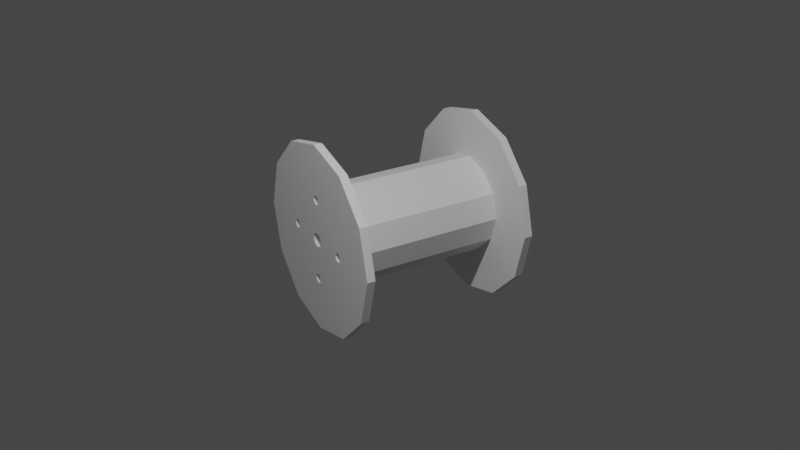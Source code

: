 # Source: wooden-cable-reel.blend  (saved by Blender 2.83.20; exported with 4.5.12 LTS)
import bpy
from mathutils import Matrix  # noqa: F401  (used for matrix-valued properties, if any)

bpy.ops.wm.read_factory_settings(use_empty=True)
scene = bpy.context.scene
scene.name = 'Scene'

# ---- collections
col_collection = bpy.data.collections.new('Collection'); scene.collection.children.link(col_collection)

# ---- world
world_world = bpy.data.worlds.new('World'); scene.world = world_world
world_world.use_nodes = True; world_world.node_tree.nodes.clear()
_N = world_world.node_tree.nodes; _L = world_world.node_tree.links
n0 = _N.new('ShaderNodeOutputWorld'); n0.name = 'World Output'; n0.location = (300, 300)
n1 = _N.new('ShaderNodeBackground'); n1.name = 'Background'; n1.location = (10, 300)
n1.inputs[0].default_value = (0.05088, 0.05088, 0.05088, 1.0)
_L.new(n1.outputs[0], n0.inputs[0])
n0.is_active_output = True
world_world.color = (0.05088, 0.05088, 0.05088)
world_world.use_sun_shadow = False
world_world.sun_shadow_jitter_overblur = 0.0

# ---- cameras
cam_camera = bpy.data.cameras.new('Camera')
cam_camera.clip_end = 100.0
cam_camera.ortho_scale = 7.314

# ---- lights
light_light = bpy.data.lights.new('Light', 'POINT')
light_light.transmission_factor = 0.0
light_light.energy = 1000.0
light_light.shadow_soft_size = 0.1
light_light.shadow_maximum_resolution = 0.006
light_light.use_absolute_resolution = True

# ---- meshes
me_cylinder_003 = bpy.data.meshes.new('Cylinder.003')
me_cylinder_003.from_pydata([(1.286e-07, -0.9262, 0.07366), (0.03683, -0.9262, 0.06379), (0.06379, -0.9262, 0.03683), (0.07366, -0.9262, -4.455e-08), (0.06379, -0.9262, -0.03683), (0.03683, -0.9262, -0.06379), (3.667e-08, -0.9262, -0.07366), (-0.03683, -0.9262, -0.06379), (-0.06379, -0.9262, -0.03683), (-0.07366, -0.9262, -7.991e-08), (-0.06379, -0.9262, 0.03683), (-0.03683, -0.9262, 0.06379), (-0.254, -0.8398, -0.44), (-0.44, -0.8398, -0.254), (-0.5081, -0.8398, -2.745e-07), (-0.44, -0.8398, 0.254), (6.28e-08, -0.8398, 0.5081), (-0.254, -0.8398, 0.44), (0.0, -0.8398, 1.0), (0.5, -0.8398, 0.866), (0.866, -0.8398, 0.5), (1.0, -0.8398, -8.039e-08), (0.866, -0.8398, -0.5), (0.5, -0.8398, -0.866), (1.51e-07, -0.8398, -1.0), (-0.5, -0.8398, -0.866), (-0.866, -0.8398, -0.5), (-1.0, -0.8398, -5.016e-07), (-0.866, -0.8398, 0.5), (-0.5, -0.8398, 0.866), (8.819e-08, -0.8398, -0.5081), (0.254, -0.8398, -0.44), (0.44, -0.8398, -0.254), (0.5081, -0.8398, -6.107e-08), (0.44, -0.8398, 0.254), (0.254, -0.8398, 0.44), (0.5, -0.9262, 0.866), (0.0, -0.9262, 1.0), (0.866, -0.9262, 0.5), (1.0, -0.9262, -8.742e-08), (0.866, -0.9262, -0.5), (0.5, -0.9262, -0.866), (1.51e-07, -0.9262, -1.0), (-0.5, -0.9262, -0.866), (-0.866, -0.9262, -0.5), (-1.0, -0.9262, -5.086e-07), (-0.866, -0.9262, 0.5), (-0.5, -0.9262, 0.866), (0.02215, -0.8891, 0.03836), (1.766e-07, -0.8891, 0.0443), (0.03836, -0.8891, 0.02215), (0.0443, -0.8891, -8.894e-08), (0.03836, -0.8891, -0.02215), (0.02215, -0.8891, -0.03836), (1.073e-07, -0.8891, -0.0443), (-0.02215, -0.8891, -0.03836), (-0.03836, -0.8891, -0.02215), (-0.0443, -0.8891, -1.423e-08), (-0.03836, -0.8891, 0.02215), (-0.02215, -0.8891, 0.03836), (0.03683, -0.8891, 0.06379), (1.286e-07, -0.8891, 0.07366), (0.06379, -0.8891, 0.03683), (0.07366, -0.8891, -2.96e-08), (0.06379, -0.8891, -0.03683), (0.03683, -0.8891, -0.06379), (3.667e-08, -0.8891, -0.07366), (-0.03683, -0.8891, -0.06379), (-0.06379, -0.8891, -0.03683), (-0.07366, -0.8891, -6.496e-08), (-0.06379, -0.8891, 0.03683), (-0.03683, -0.8891, 0.06379), (0.217, -0.9262, 0.3758), (0.3758, -0.9262, 0.217), (0.3758, -0.9262, -0.217), (0.217, -0.9262, -0.3758), (-0.217, -0.9262, -0.3758), (-0.3758, -0.9262, -0.217), (-0.3758, -0.9262, 0.217), (-0.217, -0.9262, 0.3758), (0.0492, -0.9262, 0.4301), (-0.001998, -0.9262, 0.4773), (-0.0492, -0.9262, 0.4261), (0.001999, -0.9262, 0.3789), (0.03338, -0.9262, 0.4643), (-0.0362, -0.9262, 0.4615), (-0.03337, -0.9262, 0.3919), (0.0362, -0.9262, 0.3948), (0.4301, -0.9262, 0.0492), (0.3789, -0.9262, 0.001998), (0.4261, -0.9262, -0.0492), (0.4773, -0.9262, -0.001999), (0.3948, -0.9262, 0.0362), (0.3919, -0.9262, -0.03338), (0.4615, -0.9262, -0.0362), (0.4643, -0.9262, 0.03337), (0.0492, -0.9262, -0.4261), (-0.001998, -0.9262, -0.3789), (-0.0492, -0.9262, -0.4301), (0.001999, -0.9262, -0.4773), (0.03338, -0.9262, -0.3919), (-0.0362, -0.9262, -0.3948), (-0.03337, -0.9262, -0.4643), (0.0362, -0.9262, -0.4615), (-0.4301, -0.9262, -0.0492), (-0.3789, -0.9262, -0.001999), (-0.4261, -0.9262, 0.0492), (-0.4773, -0.9262, 0.001998), (-0.3948, -0.9262, -0.0362), (-0.3919, -0.9262, 0.03337), (-0.4615, -0.9262, 0.0362), (-0.4643, -0.9262, -0.03338), (0.0492, -0.8992, 0.4301), (-0.001998, -0.8992, 0.4773), (-0.0492, -0.8992, 0.4261), (0.001999, -0.8992, 0.3789), (0.03338, -0.8992, 0.4643), (5.122e-08, -0.8992, 0.431), (-0.0362, -0.8992, 0.4615), (-0.03337, -0.8992, 0.3919), (0.0362, -0.8992, 0.3948), (0.4301, -0.8992, 0.0492), (0.3789, -0.8992, 0.001998), (0.4261, -0.8992, -0.0492), (0.4773, -0.8992, -0.001999), (0.3948, -0.8992, 0.0362), (0.431, -0.8992, -8.134e-08), (0.3919, -0.8992, -0.03338), (0.4615, -0.8992, -0.0362), (0.4643, -0.8992, 0.03337), (0.0492, -0.8992, -0.4261), (-0.001998, -0.8992, -0.3789), (-0.0492, -0.8992, -0.4301), (0.001999, -0.8992, -0.4773), (0.03338, -0.8992, -0.3919), (7.311e-08, -0.8992, -0.431), (-0.0362, -0.8992, -0.3948), (-0.03337, -0.8992, -0.4643), (0.0362, -0.8992, -0.4615), (-0.4301, -0.8992, -0.0492), (-0.3789, -0.8992, -0.001999), (-0.4261, -0.8992, 0.0492), (-0.4773, -0.8992, 0.001998), (-0.3948, -0.8992, -0.0362), (-0.431, -0.8992, -2.639e-07), (-0.3919, -0.8992, 0.03337), (-0.4615, -0.8992, 0.0362), (-0.4643, -0.8992, -0.03338), (1.286e-07, 0.9262, 0.07366), (0.03683, 0.9262, 0.06379), (0.06379, 0.9262, 0.03683), (0.07366, 0.9262, -4.455e-08), (0.06379, 0.9262, -0.03683), (0.03683, 0.9262, -0.06379), (3.667e-08, 0.9262, -0.07366), (-0.03683, 0.9262, -0.06379), (-0.06379, 0.9262, -0.03683), (-0.07366, 0.9262, -7.991e-08), (-0.06379, 0.9262, 0.03683), (-0.03683, 0.9262, 0.06379), (-0.254, 0.8398, -0.44), (-0.44, 0.8398, -0.254), (-0.5081, 0.8398, -2.745e-07), (-0.44, 0.8398, 0.254), (6.28e-08, 0.8398, 0.5081), (-0.254, 0.8398, 0.44), (0.0, 0.8398, 1.0), (0.5, 0.8398, 0.866), (0.866, 0.8398, 0.5), (1.0, 0.8398, -8.039e-08), (0.866, 0.8398, -0.5), (0.5, 0.8398, -0.866), (1.51e-07, 0.8398, -1.0), (-0.5, 0.8398, -0.866), (-0.866, 0.8398, -0.5), (-1.0, 0.8398, -5.016e-07), (-0.866, 0.8398, 0.5), (-0.5, 0.8398, 0.866), (8.819e-08, 0.8398, -0.5081), (0.254, 0.8398, -0.44), (0.44, 0.8398, -0.254), (0.5081, 0.8398, -6.107e-08), (0.44, 0.8398, 0.254), (0.254, 0.8398, 0.44), (0.5, 0.9262, 0.866), (0.0, 0.9262, 1.0), (0.866, 0.9262, 0.5), (1.0, 0.9262, -8.742e-08), (0.866, 0.9262, -0.5), (0.5, 0.9262, -0.866), (1.51e-07, 0.9262, -1.0), (-0.5, 0.9262, -0.866), (-0.866, 0.9262, -0.5), (-1.0, 0.9262, -5.086e-07), (-0.866, 0.9262, 0.5), (-0.5, 0.9262, 0.866), (0.02215, 0.8891, 0.03836), (1.766e-07, 0.8891, 0.0443), (0.03836, 0.8891, 0.02215), (0.0443, 0.8891, -8.894e-08), (0.03836, 0.8891, -0.02215), (0.02215, 0.8891, -0.03836), (1.073e-07, 0.8891, -0.0443), (-0.02215, 0.8891, -0.03836), (-0.03836, 0.8891, -0.02215), (-0.0443, 0.8891, -1.423e-08), (-0.03836, 0.8891, 0.02215), (-0.02215, 0.8891, 0.03836), (0.03683, 0.8891, 0.06379), (1.286e-07, 0.8891, 0.07366), (0.06379, 0.8891, 0.03683), (0.07366, 0.8891, -2.96e-08), (0.06379, 0.8891, -0.03683), (0.03683, 0.8891, -0.06379), (3.667e-08, 0.8891, -0.07366), (-0.03683, 0.8891, -0.06379), (-0.06379, 0.8891, -0.03683), (-0.07366, 0.8891, -6.496e-08), (-0.06379, 0.8891, 0.03683), (-0.03683, 0.8891, 0.06379), (0.217, 0.9262, 0.3758), (0.3758, 0.9262, 0.217), (0.3758, 0.9262, -0.217), (0.217, 0.9262, -0.3758), (-0.217, 0.9262, -0.3758), (-0.3758, 0.9262, -0.217), (-0.3758, 0.9262, 0.217), (-0.217, 0.9262, 0.3758), (0.0492, 0.9262, 0.4301), (-0.001998, 0.9262, 0.4773), (-0.0492, 0.9262, 0.4261), (0.001999, 0.9262, 0.3789), (0.03338, 0.9262, 0.4643), (-0.0362, 0.9262, 0.4615), (-0.03337, 0.9262, 0.3919), (0.0362, 0.9262, 0.3948), (0.4301, 0.9262, 0.0492), (0.3789, 0.9262, 0.001998), (0.4261, 0.9262, -0.0492), (0.4773, 0.9262, -0.001999), (0.3948, 0.9262, 0.0362), (0.3919, 0.9262, -0.03338), (0.4615, 0.9262, -0.0362), (0.4643, 0.9262, 0.03337), (0.0492, 0.9262, -0.4261), (-0.001998, 0.9262, -0.3789), (-0.0492, 0.9262, -0.4301), (0.001999, 0.9262, -0.4773), (0.03338, 0.9262, -0.3919), (-0.0362, 0.9262, -0.3948), (-0.03337, 0.9262, -0.4643), (0.0362, 0.9262, -0.4615), (-0.4301, 0.9262, -0.0492), (-0.3789, 0.9262, -0.001999), (-0.4261, 0.9262, 0.0492), (-0.4773, 0.9262, 0.001998), (-0.3948, 0.9262, -0.0362), (-0.3919, 0.9262, 0.03337), (-0.4615, 0.9262, 0.0362), (-0.4643, 0.9262, -0.03338), (0.0492, 0.8992, 0.4301), (-0.001998, 0.8992, 0.4773), (-0.0492, 0.8992, 0.4261), (0.001999, 0.8992, 0.3789), (0.03338, 0.8992, 0.4643), (5.122e-08, 0.8992, 0.431), (-0.0362, 0.8992, 0.4615), (-0.03337, 0.8992, 0.3919), (0.0362, 0.8992, 0.3948), (0.4301, 0.8992, 0.0492), (0.3789, 0.8992, 0.001998), (0.4261, 0.8992, -0.0492), (0.4773, 0.8992, -0.001999), (0.3948, 0.8992, 0.0362), (0.431, 0.8992, -8.134e-08), (0.3919, 0.8992, -0.03338), (0.4615, 0.8992, -0.0362), (0.4643, 0.8992, 0.03337), (0.0492, 0.8992, -0.4261), (-0.001998, 0.8992, -0.3789), (-0.0492, 0.8992, -0.4301), (0.001999, 0.8992, -0.4773), (0.03338, 0.8992, -0.3919), (7.311e-08, 0.8992, -0.431), (-0.0362, 0.8992, -0.3948), (-0.03337, 0.8992, -0.4643), (0.0362, 0.8992, -0.4615), (-0.4301, 0.8992, -0.0492), (-0.3789, 0.8992, -0.001999), (-0.4261, 0.8992, 0.0492), (-0.4773, 0.8992, 0.001998), (-0.3948, 0.8992, -0.0362), (-0.431, 0.8992, -2.639e-07), (-0.3919, 0.8992, 0.03337), (-0.4615, 0.8992, 0.0362), (-0.4643, 0.8992, -0.03338)], [], [(3, 2, 62, 63), (28, 46, 47, 29), (27, 45, 46, 28), (26, 44, 45, 27), (25, 43, 44, 26), (24, 42, 43, 25), (23, 41, 42, 24), (22, 40, 41, 23), (21, 39, 40, 22), (20, 38, 39, 21), (19, 36, 38, 20), (18, 37, 36, 19), (24, 25, 12, 30), (29, 18, 16, 17), (22, 23, 31, 32), (27, 28, 15, 14), (20, 21, 33, 34), (25, 26, 13, 12), (29, 47, 37, 18), (19, 20, 34, 35), (26, 27, 14, 13), (21, 22, 32, 33), (18, 19, 35, 16), (28, 29, 17, 15), (23, 24, 30, 31), (183, 35, 34, 182), (182, 34, 33, 181), (181, 33, 32, 180), (180, 32, 31, 179), (179, 31, 30, 178), (178, 30, 12, 160), (160, 12, 13, 161), (161, 13, 14, 162), (162, 14, 15, 163), (163, 15, 17, 165), (165, 17, 16, 164), (196, 48, 49, 197), (99, 102, 42, 103), (107, 110, 45, 111), (85, 81, 84, 37), (203, 55, 54, 202), (10, 9, 69, 70), (7, 6, 66, 67), (4, 3, 63, 64), (11, 10, 70, 71), (1, 0, 61, 60), (8, 7, 67, 68), (5, 4, 64, 65), (0, 11, 71, 61), (2, 1, 60, 62), (9, 8, 68, 69), (6, 5, 65, 66), (49, 48, 60, 61), (48, 50, 62, 60), (50, 51, 63, 62), (51, 52, 64, 63), (52, 53, 65, 64), (53, 54, 66, 65), (54, 55, 67, 66), (55, 56, 68, 67), (56, 57, 69, 68), (57, 58, 70, 69), (58, 59, 71, 70), (59, 49, 61, 71), (200, 52, 51, 199), (207, 59, 58, 206), (204, 56, 55, 203), (201, 53, 52, 200), (197, 49, 59, 207), (198, 50, 48, 196), (205, 57, 56, 204), (202, 54, 53, 201), (199, 51, 50, 198), (206, 58, 57, 205), (102, 99, 133, 137), (85, 82, 114, 118), (107, 111, 147, 142), (90, 94, 128, 123), (110, 107, 142, 146), (93, 90, 123, 127), (98, 102, 137, 132), (81, 85, 118, 113), (101, 98, 132, 136), (84, 81, 113, 116), (106, 110, 146, 141), (89, 93, 127, 122), (109, 106, 141, 145), (92, 89, 122, 125), (97, 101, 136, 131), (100, 97, 131, 134), (112, 116, 117, 120), (113, 118, 117, 116), (114, 119, 117, 118), (115, 120, 117, 119), (121, 125, 126, 129), (122, 127, 126, 125), (123, 128, 126, 127), (124, 129, 126, 128), (130, 134, 135, 138), (131, 136, 135, 134), (132, 137, 135, 136), (133, 138, 135, 137), (139, 143, 144, 147), (140, 145, 144, 143), (141, 146, 144, 145), (142, 147, 144, 146), (82, 86, 119, 114), (99, 103, 138, 133), (94, 91, 124, 128), (111, 104, 139, 147), (91, 95, 129, 124), (86, 83, 115, 119), (104, 108, 143, 139), (103, 96, 130, 138), (83, 87, 120, 115), (96, 100, 134, 130), (95, 88, 121, 129), (88, 92, 125, 121), (108, 105, 140, 143), (87, 80, 112, 120), (105, 109, 145, 140), (80, 84, 116, 112), (90, 93, 74, 94), (88, 95, 73, 92), (85, 37, 47, 79), (40, 74, 75, 41), (86, 11, 0, 83), (4, 74, 93), (73, 2, 92), (46, 78, 79, 47), (92, 2, 3, 89), (7, 76, 101), (96, 103, 75, 100), (75, 5, 100), (93, 89, 3, 4), (36, 72, 73, 38), (100, 5, 6, 97), (10, 78, 109), (104, 111, 77, 108), (77, 8, 108), (87, 83, 0, 1), (79, 78, 10, 11), (79, 11, 86), (108, 8, 9, 105), (95, 91, 94, 39), (82, 85, 79, 86), (43, 42, 102, 76), (74, 4, 5, 75), (46, 45, 110, 78), (110, 106, 109, 78), (95, 39, 38, 73), (103, 42, 41, 75), (40, 39, 94, 74), (102, 98, 101, 76), (76, 7, 8, 77), (111, 45, 44, 77), (36, 37, 84, 72), (43, 76, 77, 44), (109, 105, 9, 10), (101, 97, 6, 7), (1, 72, 87), (73, 72, 1, 2), (80, 87, 72, 84), (151, 211, 210, 150), (176, 177, 195, 194), (175, 176, 194, 193), (174, 175, 193, 192), (173, 174, 192, 191), (172, 173, 191, 190), (171, 172, 190, 189), (170, 171, 189, 188), (169, 170, 188, 187), (168, 169, 187, 186), (167, 168, 186, 184), (166, 167, 184, 185), (172, 178, 160, 173), (177, 165, 164, 166), (170, 180, 179, 171), (175, 162, 163, 176), (168, 182, 181, 169), (173, 160, 161, 174), (177, 166, 185, 195), (167, 183, 182, 168), (174, 161, 162, 175), (169, 181, 180, 170), (166, 164, 183, 167), (176, 163, 165, 177), (171, 179, 178, 172), (247, 251, 190, 250), (255, 259, 193, 258), (233, 185, 232, 229), (158, 218, 217, 157), (155, 215, 214, 154), (152, 212, 211, 151), (159, 219, 218, 158), (149, 208, 209, 148), (156, 216, 215, 155), (153, 213, 212, 152), (148, 209, 219, 159), (150, 210, 208, 149), (157, 217, 216, 156), (154, 214, 213, 153), (197, 209, 208, 196), (196, 208, 210, 198), (198, 210, 211, 199), (199, 211, 212, 200), (200, 212, 213, 201), (201, 213, 214, 202), (202, 214, 215, 203), (203, 215, 216, 204), (204, 216, 217, 205), (205, 217, 218, 206), (206, 218, 219, 207), (207, 219, 209, 197), (250, 285, 281, 247), (233, 266, 262, 230), (255, 290, 295, 259), (238, 271, 276, 242), (258, 294, 290, 255), (241, 275, 271, 238), (246, 280, 285, 250), (229, 261, 266, 233), (249, 284, 280, 246), (232, 264, 261, 229), (254, 289, 294, 258), (237, 270, 275, 241), (257, 293, 289, 254), (240, 273, 270, 237), (245, 279, 284, 249), (248, 282, 279, 245), (260, 268, 265, 264), (261, 264, 265, 266), (262, 266, 265, 267), (263, 267, 265, 268), (269, 277, 274, 273), (270, 273, 274, 275), (271, 275, 274, 276), (272, 276, 274, 277), (278, 286, 283, 282), (279, 282, 283, 284), (280, 284, 283, 285), (281, 285, 283, 286), (287, 295, 292, 291), (288, 291, 292, 293), (289, 293, 292, 294), (290, 294, 292, 295), (230, 262, 267, 234), (247, 281, 286, 251), (242, 276, 272, 239), (259, 295, 287, 252), (239, 272, 277, 243), (234, 267, 263, 231), (252, 287, 291, 256), (251, 286, 278, 244), (231, 263, 268, 235), (244, 278, 282, 248), (243, 277, 269, 236), (236, 269, 273, 240), (256, 291, 288, 253), (235, 268, 260, 228), (253, 288, 293, 257), (228, 260, 264, 232), (238, 242, 222, 241), (236, 240, 221, 243), (233, 227, 195, 185), (188, 189, 223, 222), (234, 231, 148, 159), (152, 241, 222), (221, 240, 150), (194, 195, 227, 226), (240, 237, 151, 150), (155, 249, 224), (244, 248, 223, 251), (223, 248, 153), (241, 152, 151, 237), (184, 186, 221, 220), (248, 245, 154, 153), (158, 257, 226), (252, 256, 225, 259), (225, 256, 156), (235, 149, 148, 231), (227, 159, 158, 226), (227, 234, 159), (256, 253, 157, 156), (243, 187, 242, 239), (230, 234, 227, 233), (191, 224, 250, 190), (222, 223, 153, 152), (194, 226, 258, 193), (258, 226, 257, 254), (243, 221, 186, 187), (251, 223, 189, 190), (188, 222, 242, 187), (250, 224, 249, 246), (224, 225, 156, 155), (259, 225, 192, 193), (184, 220, 232, 185), (191, 192, 225, 224), (257, 158, 157, 253), (249, 155, 154, 245), (149, 235, 220), (221, 150, 149, 220), (228, 232, 220, 235), (164, 16, 35, 183)])
_uv = me_cylinder_003.uv_layers.new(name='UVMap')
_uv.uv.foreach_set('vector', [0.2677, 0.25, 0.2653, 0.2588, 0.2653, 0.2588, 0.2677, 0.25, 0.1667, 0.9598, 0.1667, 1.0, 0.08333, 1.0, 0.08333, 0.9598, 0.25, 0.9598, 0.25, 1.0, 0.1667, 1.0, 0.1667, 0.9598, 0.3333, 0.9598, 0.3333, 1.0, 0.25, 1.0, 0.25, 0.9598, 0.4167, 0.9598, 0.4167, 1.0, 0.3333, 1.0, 0.3333, 0.9598, 0.5, 0.9598, 0.5, 1.0, 0.4167, 1.0, 0.4167, 0.9598, 0.5833, 0.9598, 0.5833, 1.0, 0.5, 1.0, 0.5, 0.9598, 0.6667, 0.9598, 0.6667, 1.0, 0.5833, 1.0, 0.5833, 0.9598, 0.75, 0.9598, 0.75, 1.0, 0.6667, 1.0, 0.6667, 0.9598, 0.8333, 0.9598, 0.8333, 1.0, 0.75, 1.0, 0.75, 0.9598, 0.9167, 0.9598, 0.9167, 1.0, 0.8333, 1.0, 0.8333, 0.9598, 1.0, 0.9598, 1.0, 1.0, 0.9167, 1.0, 0.9167, 0.9598, 0.5, 0.9598, 0.4167, 0.9598, 0.4167, 0.9598, 0.5, 0.9598, 0.08333, 0.9598, 7.451e-08, 0.9598, 7.451e-08, 0.9598, 0.08333, 0.9598, 0.6667, 0.9598, 0.5833, 0.9598, 0.5833, 0.9598, 0.6667, 0.9598, 0.25, 0.9598, 0.1667, 0.9598, 0.1667, 0.9598, 0.25, 0.9598, 0.8333, 0.9598, 0.75, 0.9598, 0.75, 0.9598, 0.8333, 0.9598, 0.4167, 0.9598, 0.3333, 0.9598, 0.3333, 0.9598, 0.4167, 0.9598, 0.08333, 0.9598, 0.08333, 1.0, 7.451e-08, 1.0, 7.451e-08, 0.9598, 0.9167, 0.9598, 0.8333, 0.9598, 0.8333, 0.9598, 0.9167, 0.9598, 0.3333, 0.9598, 0.25, 0.9598, 0.25, 0.9598, 0.3333, 0.9598, 0.75, 0.9598, 0.6667, 0.9598, 0.6667, 0.9598, 0.75, 0.9598, 1.0, 0.9598, 0.9167, 0.9598, 0.9167, 0.9598, 1.0, 0.9598, 0.1667, 0.9598, 0.08333, 0.9598, 0.08333, 0.9598, 0.1667, 0.9598, 0.5833, 0.9598, 0.5, 0.9598, 0.5, 0.9598, 0.5833, 0.9598, 0.9167, 0.9598, 0.9167, 0.9598, 0.8333, 0.9598, 0.8333, 0.9598, 0.8333, 0.9598, 0.8333, 0.9598, 0.75, 0.9598, 0.75, 0.9598, 0.75, 0.9598, 0.75, 0.9598, 0.6667, 0.9598, 0.6667, 0.9598, 0.6667, 0.9598, 0.6667, 0.9598, 0.5833, 0.9598, 0.5833, 0.9598, 0.5833, 0.9598, 0.5833, 0.9598, 0.5, 0.9598, 0.5, 0.9598, 0.5, 0.9598, 0.5, 0.9598, 0.4167, 0.9598, 0.4167, 0.9598, 0.4167, 0.9598, 0.4167, 0.9598, 0.3333, 0.9598, 0.3333, 0.9598, 0.3333, 0.9598, 0.3333, 0.9598, 0.25, 0.9598, 0.25, 0.9598, 0.25, 0.9598, 0.25, 0.9598, 0.1667, 0.9598, 0.1667, 0.9598, 0.1667, 0.9598, 0.1667, 0.9598, 0.08333, 0.9598, 0.08333, 0.9598, 0.08333, 0.9598, 0.08333, 0.9598, 7.451e-08, 0.9598, 7.451e-08, 0.9598, 0.2553, 0.2592, 0.2553, 0.2592, 0.25, 0.2606, 0.25, 0.2606, 0.25, 0.1102, 0.2455, 0.1191, 0.25, 0.01, 0.2545, 0.1191, 0.1102, 0.25, 0.1191, 0.2545, 0.01, 0.25, 0.1191, 0.2455, 0.2455, 0.3809, 0.25, 0.3898, 0.2545, 0.3809, 0.25, 0.49, 0.2447, 0.2408, 0.2447, 0.2408, 0.25, 0.2394, 0.25, 0.2394, 0.2347, 0.2588, 0.2323, 0.25, 0.2323, 0.25, 0.2347, 0.2588, 0.2412, 0.2347, 0.25, 0.2323, 0.25, 0.2323, 0.2412, 0.2347, 0.2653, 0.2412, 0.2677, 0.25, 0.2677, 0.25, 0.2653, 0.2412, 0.2412, 0.2653, 0.2347, 0.2588, 0.2347, 0.2588, 0.2412, 0.2653, 0.2588, 0.2653, 0.25, 0.2677, 0.25, 0.2677, 0.2588, 0.2653, 0.2347, 0.2412, 0.2412, 0.2347, 0.2412, 0.2347, 0.2347, 0.2412, 0.2588, 0.2347, 0.2653, 0.2412, 0.2653, 0.2412, 0.2588, 0.2347, 0.25, 0.2677, 0.2412, 0.2653, 0.2412, 0.2653, 0.25, 0.2677, 0.2653, 0.2588, 0.2588, 0.2653, 0.2588, 0.2653, 0.2653, 0.2588, 0.2323, 0.25, 0.2347, 0.2412, 0.2347, 0.2412, 0.2323, 0.25, 0.25, 0.2323, 0.2588, 0.2347, 0.2588, 0.2347, 0.25, 0.2323, 0.25, 0.2606, 0.2553, 0.2592, 0.2588, 0.2653, 0.25, 0.2677, 0.2553, 0.2592, 0.2592, 0.2553, 0.2653, 0.2588, 0.2588, 0.2653, 0.2592, 0.2553, 0.2606, 0.25, 0.2677, 0.25, 0.2653, 0.2588, 0.2606, 0.25, 0.2592, 0.2447, 0.2653, 0.2412, 0.2677, 0.25, 0.2592, 0.2447, 0.2553, 0.2408, 0.2588, 0.2347, 0.2653, 0.2412, 0.2553, 0.2408, 0.25, 0.2394, 0.25, 0.2323, 0.2588, 0.2347, 0.25, 0.2394, 0.2447, 0.2408, 0.2412, 0.2347, 0.25, 0.2323, 0.2447, 0.2408, 0.2408, 0.2447, 0.2347, 0.2412, 0.2412, 0.2347, 0.2408, 0.2447, 0.2394, 0.25, 0.2323, 0.25, 0.2347, 0.2412, 0.2394, 0.25, 0.2408, 0.2553, 0.2347, 0.2588, 0.2323, 0.25, 0.2408, 0.2553, 0.2447, 0.2592, 0.2412, 0.2653, 0.2347, 0.2588, 0.2447, 0.2592, 0.25, 0.2606, 0.25, 0.2677, 0.2412, 0.2653, 0.2592, 0.2447, 0.2592, 0.2447, 0.2606, 0.25, 0.2606, 0.25, 0.2447, 0.2592, 0.2447, 0.2592, 0.2408, 0.2553, 0.2408, 0.2553, 0.2408, 0.2447, 0.2408, 0.2447, 0.2447, 0.2408, 0.2447, 0.2408, 0.2553, 0.2408, 0.2553, 0.2408, 0.2592, 0.2447, 0.2592, 0.2447, 0.25, 0.2606, 0.25, 0.2606, 0.2447, 0.2592, 0.2447, 0.2592, 0.2592, 0.2553, 0.2592, 0.2553, 0.2553, 0.2592, 0.2553, 0.2592, 0.2394, 0.25, 0.2394, 0.25, 0.2408, 0.2447, 0.2408, 0.2447, 0.25, 0.2394, 0.25, 0.2394, 0.2553, 0.2408, 0.2553, 0.2408, 0.2606, 0.25, 0.2606, 0.25, 0.2592, 0.2553, 0.2592, 0.2553, 0.2408, 0.2553, 0.2408, 0.2553, 0.2394, 0.25, 0.2394, 0.25, 0.2455, 0.1191, 0.25, 0.1102, 0.25, 0.1102, 0.2455, 0.1191, 0.2455, 0.3809, 0.234, 0.3745, 0.234, 0.3745, 0.2455, 0.3809, 0.1102, 0.25, 0.1191, 0.2455, 0.1191, 0.2455, 0.1102, 0.25, 0.3745, 0.234, 0.3809, 0.2455, 0.3809, 0.2455, 0.3745, 0.234, 0.1191, 0.2545, 0.1102, 0.25, 0.1102, 0.25, 0.1191, 0.2545, 0.3725, 0.2453, 0.3745, 0.234, 0.3745, 0.234, 0.3725, 0.2453, 0.234, 0.1255, 0.2455, 0.1191, 0.2455, 0.1191, 0.234, 0.1255, 0.25, 0.3898, 0.2455, 0.3809, 0.2455, 0.3809, 0.25, 0.3898, 0.2453, 0.1275, 0.234, 0.1255, 0.234, 0.1255, 0.2453, 0.1275, 0.2545, 0.3809, 0.25, 0.3898, 0.25, 0.3898, 0.2545, 0.3809, 0.1255, 0.266, 0.1191, 0.2545, 0.1191, 0.2545, 0.1255, 0.266, 0.3616, 0.25, 0.3725, 0.2453, 0.3725, 0.2453, 0.3616, 0.25, 0.1275, 0.2547, 0.1255, 0.266, 0.1255, 0.266, 0.1275, 0.2547, 0.3725, 0.2547, 0.3616, 0.25, 0.3616, 0.25, 0.3725, 0.2547, 0.25, 0.1384, 0.2453, 0.1275, 0.2453, 0.1275, 0.25, 0.1384, 0.2547, 0.1275, 0.25, 0.1384, 0.25, 0.1384, 0.2547, 0.1275, 0.266, 0.3745, 0.2545, 0.3809, 0.25, 0.3785, 0.2547, 0.3725, 0.25, 0.3898, 0.2455, 0.3809, 0.25, 0.3785, 0.2545, 0.3809, 0.234, 0.3745, 0.2453, 0.3725, 0.25, 0.3785, 0.2455, 0.3809, 0.25, 0.3616, 0.2547, 0.3725, 0.25, 0.3785, 0.2453, 0.3725, 0.3745, 0.266, 0.3725, 0.2547, 0.3785, 0.25, 0.3809, 0.2545, 0.3616, 0.25, 0.3725, 0.2453, 0.3785, 0.25, 0.3725, 0.2547, 0.3745, 0.234, 0.3809, 0.2455, 0.3785, 0.25, 0.3725, 0.2453, 0.3898, 0.25, 0.3809, 0.2545, 0.3785, 0.25, 0.3809, 0.2455, 0.266, 0.1255, 0.2547, 0.1275, 0.25, 0.1215, 0.2545, 0.1191, 0.25, 0.1384, 0.2453, 0.1275, 0.25, 0.1215, 0.2547, 0.1275, 0.234, 0.1255, 0.2455, 0.1191, 0.25, 0.1215, 0.2453, 0.1275, 0.25, 0.1102, 0.2545, 0.1191, 0.25, 0.1215, 0.2455, 0.1191, 0.1255, 0.234, 0.1275, 0.2453, 0.1215, 0.25, 0.1191, 0.2455, 0.1384, 0.25, 0.1275, 0.2547, 0.1215, 0.25, 0.1275, 0.2453, 0.1255, 0.266, 0.1191, 0.2545, 0.1215, 0.25, 0.1275, 0.2547, 0.1102, 0.25, 0.1191, 0.2455, 0.1215, 0.25, 0.1191, 0.2545, 0.234, 0.3745, 0.2453, 0.3725, 0.2453, 0.3725, 0.234, 0.3745, 0.25, 0.1102, 0.2545, 0.1191, 0.2545, 0.1191, 0.25, 0.1102, 0.3809, 0.2455, 0.3898, 0.25, 0.3898, 0.25, 0.3809, 0.2455, 0.1191, 0.2455, 0.1255, 0.234, 0.1255, 0.234, 0.1191, 0.2455, 0.3898, 0.25, 0.3809, 0.2545, 0.3809, 0.2545, 0.3898, 0.25, 0.2453, 0.3725, 0.25, 0.3616, 0.25, 0.3616, 0.2453, 0.3725, 0.1255, 0.234, 0.1275, 0.2453, 0.1275, 0.2453, 0.1255, 0.234, 0.2545, 0.1191, 0.266, 0.1255, 0.266, 0.1255, 0.2545, 0.1191, 0.25, 0.3616, 0.2547, 0.3725, 0.2547, 0.3725, 0.25, 0.3616, 0.266, 0.1255, 0.2547, 0.1275, 0.2547, 0.1275, 0.266, 0.1255, 0.3809, 0.2545, 0.3745, 0.266, 0.3745, 0.266, 0.3809, 0.2545, 0.3745, 0.266, 0.3725, 0.2547, 0.3725, 0.2547, 0.3745, 0.266, 0.1275, 0.2453, 0.1384, 0.25, 0.1384, 0.25, 0.1275, 0.2453, 0.2547, 0.3725, 0.266, 0.3745, 0.266, 0.3745, 0.2547, 0.3725, 0.1384, 0.25, 0.1275, 0.2547, 0.1275, 0.2547, 0.1384, 0.25, 0.266, 0.3745, 0.2545, 0.3809, 0.2545, 0.3809, 0.266, 0.3745, 0.3745, 0.234, 0.3725, 0.2453, 0.3616, 0.1856, 0.3809, 0.2455, 0.3745, 0.266, 0.3809, 0.2545, 0.3616, 0.3144, 0.3725, 0.2547, 0.2455, 0.3809, 0.25, 0.49, 0.13, 0.4578, 0.1856, 0.3616, 0.4578, 0.13, 0.3616, 0.1856, 0.3144, 0.1384, 0.37, 0.04215, 0.2453, 0.3725, 0.2412, 0.2653, 0.25, 0.2677, 0.25, 0.3616, 0.2653, 0.2412, 0.3616, 0.1856, 0.3725, 0.2453, 0.3616, 0.3144, 0.2653, 0.2588, 0.3725, 0.2547, 0.04215, 0.37, 0.1384, 0.3144, 0.1856, 0.3616, 0.13, 0.4578, 0.3725, 0.2547, 0.2653, 0.2588, 0.2677, 0.25, 0.3616, 0.25, 0.2412, 0.2347, 0.1856, 0.1384, 0.2453, 0.1275, 0.266, 0.1255, 0.2545, 0.1191, 0.3144, 0.1384, 0.2547, 0.1275, 0.3144, 0.1384, 0.2588, 0.2347, 0.2547, 0.1275, 0.3725, 0.2453, 0.3616, 0.25, 0.2677, 0.25, 0.2653, 0.2412, 0.37, 0.4578, 0.3144, 0.3616, 0.3616, 0.3144, 0.4578, 0.37, 0.2547, 0.1275, 0.2588, 0.2347, 0.25, 0.2323, 0.25, 0.1384, 0.2347, 0.2588, 0.1384, 0.3144, 0.1275, 0.2547, 0.1255, 0.234, 0.1191, 0.2455, 0.1384, 0.1856, 0.1275, 0.2453, 0.1384, 0.1856, 0.2347, 0.2412, 0.1275, 0.2453, 0.2547, 0.3725, 0.25, 0.3616, 0.25, 0.2677, 0.2588, 0.2653, 0.1856, 0.3616, 0.1384, 0.3144, 0.2347, 0.2588, 0.2412, 0.2653, 0.1856, 0.3616, 0.2412, 0.2653, 0.2453, 0.3725, 0.1275, 0.2453, 0.2347, 0.2412, 0.2323, 0.25, 0.1384, 0.25, 0.3809, 0.2545, 0.3898, 0.25, 0.3809, 0.2455, 0.49, 0.25, 0.234, 0.3745, 0.2455, 0.3809, 0.1856, 0.3616, 0.2453, 0.3725, 0.13, 0.04215, 0.25, 0.01, 0.2455, 0.1191, 0.1856, 0.1384, 0.3616, 0.1856, 0.2653, 0.2412, 0.2588, 0.2347, 0.3144, 0.1384, 0.04215, 0.37, 0.01, 0.25, 0.1191, 0.2545, 0.1384, 0.3144, 0.1191, 0.2545, 0.1255, 0.266, 0.1275, 0.2547, 0.1384, 0.3144, 0.3809, 0.2545, 0.49, 0.25, 0.4578, 0.37, 0.3616, 0.3144, 0.2545, 0.1191, 0.25, 0.01, 0.37, 0.04215, 0.3144, 0.1384, 0.4578, 0.13, 0.49, 0.25, 0.3809, 0.2455, 0.3616, 0.1856, 0.2455, 0.1191, 0.234, 0.1255, 0.2453, 0.1275, 0.1856, 0.1384, 0.1856, 0.1384, 0.2412, 0.2347, 0.2347, 0.2412, 0.1384, 0.1856, 0.1191, 0.2455, 0.01, 0.25, 0.04215, 0.13, 0.1384, 0.1856, 0.37, 0.4578, 0.25, 0.49, 0.2545, 0.3809, 0.3144, 0.3616, 0.13, 0.04215, 0.1856, 0.1384, 0.1384, 0.1856, 0.04215, 0.13, 0.1275, 0.2547, 0.1384, 0.25, 0.2323, 0.25, 0.2347, 0.2588, 0.2453, 0.1275, 0.25, 0.1384, 0.25, 0.2323, 0.2412, 0.2347, 0.2588, 0.2653, 0.3144, 0.3616, 0.2547, 0.3725, 0.3616, 0.3144, 0.3144, 0.3616, 0.2588, 0.2653, 0.2653, 0.2588, 0.266, 0.3745, 0.2547, 0.3725, 0.3144, 0.3616, 0.2545, 0.3809, 0.2677, 0.25, 0.2677, 0.25, 0.2653, 0.2588, 0.2653, 0.2588, 0.1667, 0.9598, 0.08333, 0.9598, 0.08333, 1.0, 0.1667, 1.0, 0.25, 0.9598, 0.1667, 0.9598, 0.1667, 1.0, 0.25, 1.0, 0.3333, 0.9598, 0.25, 0.9598, 0.25, 1.0, 0.3333, 1.0, 0.4167, 0.9598, 0.3333, 0.9598, 0.3333, 1.0, 0.4167, 1.0, 0.5, 0.9598, 0.4167, 0.9598, 0.4167, 1.0, 0.5, 1.0, 0.5833, 0.9598, 0.5, 0.9598, 0.5, 1.0, 0.5833, 1.0, 0.6667, 0.9598, 0.5833, 0.9598, 0.5833, 1.0, 0.6667, 1.0, 0.75, 0.9598, 0.6667, 0.9598, 0.6667, 1.0, 0.75, 1.0, 0.8333, 0.9598, 0.75, 0.9598, 0.75, 1.0, 0.8333, 1.0, 0.9167, 0.9598, 0.8333, 0.9598, 0.8333, 1.0, 0.9167, 1.0, 1.0, 0.9598, 0.9167, 0.9598, 0.9167, 1.0, 1.0, 1.0, 0.5, 0.9598, 0.5, 0.9598, 0.4167, 0.9598, 0.4167, 0.9598, 0.08333, 0.9598, 0.08333, 0.9598, 7.451e-08, 0.9598, 7.451e-08, 0.9598, 0.6667, 0.9598, 0.6667, 0.9598, 0.5833, 0.9598, 0.5833, 0.9598, 0.25, 0.9598, 0.25, 0.9598, 0.1667, 0.9598, 0.1667, 0.9598, 0.8333, 0.9598, 0.8333, 0.9598, 0.75, 0.9598, 0.75, 0.9598, 0.4167, 0.9598, 0.4167, 0.9598, 0.3333, 0.9598, 0.3333, 0.9598, 0.08333, 0.9598, 7.451e-08, 0.9598, 7.451e-08, 1.0, 0.08333, 1.0, 0.9167, 0.9598, 0.9167, 0.9598, 0.8333, 0.9598, 0.8333, 0.9598, 0.3333, 0.9598, 0.3333, 0.9598, 0.25, 0.9598, 0.25, 0.9598, 0.75, 0.9598, 0.75, 0.9598, 0.6667, 0.9598, 0.6667, 0.9598, 1.0, 0.9598, 1.0, 0.9598, 0.9167, 0.9598, 0.9167, 0.9598, 0.1667, 0.9598, 0.1667, 0.9598, 0.08333, 0.9598, 0.08333, 0.9598, 0.5833, 0.9598, 0.5833, 0.9598, 0.5, 0.9598, 0.5, 0.9598, 0.25, 0.1102, 0.2545, 0.1191, 0.25, 0.01, 0.2455, 0.1191, 0.1102, 0.25, 0.1191, 0.2455, 0.01, 0.25, 0.1191, 0.2545, 0.2455, 0.3809, 0.25, 0.49, 0.2545, 0.3809, 0.25, 0.3898, 0.2347, 0.2588, 0.2347, 0.2588, 0.2323, 0.25, 0.2323, 0.25, 0.2412, 0.2347, 0.2412, 0.2347, 0.25, 0.2323, 0.25, 0.2323, 0.2653, 0.2412, 0.2653, 0.2412, 0.2677, 0.25, 0.2677, 0.25, 0.2412, 0.2653, 0.2412, 0.2653, 0.2347, 0.2588, 0.2347, 0.2588, 0.2588, 0.2653, 0.2588, 0.2653, 0.25, 0.2677, 0.25, 0.2677, 0.2347, 0.2412, 0.2347, 0.2412, 0.2412, 0.2347, 0.2412, 0.2347, 0.2588, 0.2347, 0.2588, 0.2347, 0.2653, 0.2412, 0.2653, 0.2412, 0.25, 0.2677, 0.25, 0.2677, 0.2412, 0.2653, 0.2412, 0.2653, 0.2653, 0.2588, 0.2653, 0.2588, 0.2588, 0.2653, 0.2588, 0.2653, 0.2323, 0.25, 0.2323, 0.25, 0.2347, 0.2412, 0.2347, 0.2412, 0.25, 0.2323, 0.25, 0.2323, 0.2588, 0.2347, 0.2588, 0.2347, 0.25, 0.2606, 0.25, 0.2677, 0.2588, 0.2653, 0.2553, 0.2592, 0.2553, 0.2592, 0.2588, 0.2653, 0.2653, 0.2588, 0.2592, 0.2553, 0.2592, 0.2553, 0.2653, 0.2588, 0.2677, 0.25, 0.2606, 0.25, 0.2606, 0.25, 0.2677, 0.25, 0.2653, 0.2412, 0.2592, 0.2447, 0.2592, 0.2447, 0.2653, 0.2412, 0.2588, 0.2347, 0.2553, 0.2408, 0.2553, 0.2408, 0.2588, 0.2347, 0.25, 0.2323, 0.25, 0.2394, 0.25, 0.2394, 0.25, 0.2323, 0.2412, 0.2347, 0.2447, 0.2408, 0.2447, 0.2408, 0.2412, 0.2347, 0.2347, 0.2412, 0.2408, 0.2447, 0.2408, 0.2447, 0.2347, 0.2412, 0.2323, 0.25, 0.2394, 0.25, 0.2394, 0.25, 0.2323, 0.25, 0.2347, 0.2588, 0.2408, 0.2553, 0.2408, 0.2553, 0.2347, 0.2588, 0.2412, 0.2653, 0.2447, 0.2592, 0.2447, 0.2592, 0.2412, 0.2653, 0.25, 0.2677, 0.25, 0.2606, 0.2455, 0.1191, 0.2455, 0.1191, 0.25, 0.1102, 0.25, 0.1102, 0.2455, 0.3809, 0.2455, 0.3809, 0.234, 0.3745, 0.234, 0.3745, 0.1102, 0.25, 0.1102, 0.25, 0.1191, 0.2455, 0.1191, 0.2455, 0.3745, 0.234, 0.3745, 0.234, 0.3809, 0.2455, 0.3809, 0.2455, 0.1191, 0.2545, 0.1191, 0.2545, 0.1102, 0.25, 0.1102, 0.25, 0.3725, 0.2453, 0.3725, 0.2453, 0.3745, 0.234, 0.3745, 0.234, 0.234, 0.1255, 0.234, 0.1255, 0.2455, 0.1191, 0.2455, 0.1191, 0.25, 0.3898, 0.25, 0.3898, 0.2455, 0.3809, 0.2455, 0.3809, 0.2453, 0.1275, 0.2453, 0.1275, 0.234, 0.1255, 0.234, 0.1255, 0.2545, 0.3809, 0.2545, 0.3809, 0.25, 0.3898, 0.25, 0.3898, 0.1255, 0.266, 0.1255, 0.266, 0.1191, 0.2545, 0.1191, 0.2545, 0.3616, 0.25, 0.3616, 0.25, 0.3725, 0.2453, 0.3725, 0.2453, 0.1275, 0.2547, 0.1275, 0.2547, 0.1255, 0.266, 0.1255, 0.266, 0.3725, 0.2547, 0.3725, 0.2547, 0.3616, 0.25, 0.3616, 0.25, 0.25, 0.1384, 0.25, 0.1384, 0.2453, 0.1275, 0.2453, 0.1275, 0.2547, 0.1275, 0.2547, 0.1275, 0.25, 0.1384, 0.25, 0.1384, 0.266, 0.3745, 0.2547, 0.3725, 0.25, 0.3785, 0.2545, 0.3809, 0.25, 0.3898, 0.2545, 0.3809, 0.25, 0.3785, 0.2455, 0.3809, 0.234, 0.3745, 0.2455, 0.3809, 0.25, 0.3785, 0.2453, 0.3725, 0.25, 0.3616, 0.2453, 0.3725, 0.25, 0.3785, 0.2547, 0.3725, 0.3745, 0.266, 0.3809, 0.2545, 0.3785, 0.25, 0.3725, 0.2547, 0.3616, 0.25, 0.3725, 0.2547, 0.3785, 0.25, 0.3725, 0.2453, 0.3745, 0.234, 0.3725, 0.2453, 0.3785, 0.25, 0.3809, 0.2455, 0.3898, 0.25, 0.3809, 0.2455, 0.3785, 0.25, 0.3809, 0.2545, 0.266, 0.1255, 0.2545, 0.1191, 0.25, 0.1215, 0.2547, 0.1275, 0.25, 0.1384, 0.2547, 0.1275, 0.25, 0.1215, 0.2453, 0.1275, 0.234, 0.1255, 0.2453, 0.1275, 0.25, 0.1215, 0.2455, 0.1191, 0.25, 0.1102, 0.2455, 0.1191, 0.25, 0.1215, 0.2545, 0.1191, 0.1255, 0.234, 0.1191, 0.2455, 0.1215, 0.25, 0.1275, 0.2453, 0.1384, 0.25, 0.1275, 0.2453, 0.1215, 0.25, 0.1275, 0.2547, 0.1255, 0.266, 0.1275, 0.2547, 0.1215, 0.25, 0.1191, 0.2545, 0.1102, 0.25, 0.1191, 0.2545, 0.1215, 0.25, 0.1191, 0.2455, 0.234, 0.3745, 0.234, 0.3745, 0.2453, 0.3725, 0.2453, 0.3725, 0.25, 0.1102, 0.25, 0.1102, 0.2545, 0.1191, 0.2545, 0.1191, 0.3809, 0.2455, 0.3809, 0.2455, 0.3898, 0.25, 0.3898, 0.25, 0.1191, 0.2455, 0.1191, 0.2455, 0.1255, 0.234, 0.1255, 0.234, 0.3898, 0.25, 0.3898, 0.25, 0.3809, 0.2545, 0.3809, 0.2545, 0.2453, 0.3725, 0.2453, 0.3725, 0.25, 0.3616, 0.25, 0.3616, 0.1255, 0.234, 0.1255, 0.234, 0.1275, 0.2453, 0.1275, 0.2453, 0.2545, 0.1191, 0.2545, 0.1191, 0.266, 0.1255, 0.266, 0.1255, 0.25, 0.3616, 0.25, 0.3616, 0.2547, 0.3725, 0.2547, 0.3725, 0.266, 0.1255, 0.266, 0.1255, 0.2547, 0.1275, 0.2547, 0.1275, 0.3809, 0.2545, 0.3809, 0.2545, 0.3745, 0.266, 0.3745, 0.266, 0.3745, 0.266, 0.3745, 0.266, 0.3725, 0.2547, 0.3725, 0.2547, 0.1275, 0.2453, 0.1275, 0.2453, 0.1384, 0.25, 0.1384, 0.25, 0.2547, 0.3725, 0.2547, 0.3725, 0.266, 0.3745, 0.266, 0.3745, 0.1384, 0.25, 0.1384, 0.25, 0.1275, 0.2547, 0.1275, 0.2547, 0.266, 0.3745, 0.266, 0.3745, 0.2545, 0.3809, 0.2545, 0.3809, 0.3745, 0.234, 0.3809, 0.2455, 0.3616, 0.1856, 0.3725, 0.2453, 0.3745, 0.266, 0.3725, 0.2547, 0.3616, 0.3144, 0.3809, 0.2545, 0.2455, 0.3809, 0.1856, 0.3616, 0.13, 0.4578, 0.25, 0.49, 0.4578, 0.13, 0.37, 0.04215, 0.3144, 0.1384, 0.3616, 0.1856, 0.2453, 0.3725, 0.25, 0.3616, 0.25, 0.2677, 0.2412, 0.2653, 0.2653, 0.2412, 0.3725, 0.2453, 0.3616, 0.1856, 0.3616, 0.3144, 0.3725, 0.2547, 0.2653, 0.2588, 0.04215, 0.37, 0.13, 0.4578, 0.1856, 0.3616, 0.1384, 0.3144, 0.3725, 0.2547, 0.3616, 0.25, 0.2677, 0.25, 0.2653, 0.2588, 0.2412, 0.2347, 0.2453, 0.1275, 0.1856, 0.1384, 0.266, 0.1255, 0.2547, 0.1275, 0.3144, 0.1384, 0.2545, 0.1191, 0.3144, 0.1384, 0.2547, 0.1275, 0.2588, 0.2347, 0.3725, 0.2453, 0.2653, 0.2412, 0.2677, 0.25, 0.3616, 0.25, 0.37, 0.4578, 0.4578, 0.37, 0.3616, 0.3144, 0.3144, 0.3616, 0.2547, 0.1275, 0.25, 0.1384, 0.25, 0.2323, 0.2588, 0.2347, 0.2347, 0.2588, 0.1275, 0.2547, 0.1384, 0.3144, 0.1255, 0.234, 0.1275, 0.2453, 0.1384, 0.1856, 0.1191, 0.2455, 0.1384, 0.1856, 0.1275, 0.2453, 0.2347, 0.2412, 0.2547, 0.3725, 0.2588, 0.2653, 0.25, 0.2677, 0.25, 0.3616, 0.1856, 0.3616, 0.2412, 0.2653, 0.2347, 0.2588, 0.1384, 0.3144, 0.1856, 0.3616, 0.2453, 0.3725, 0.2412, 0.2653, 0.1275, 0.2453, 0.1384, 0.25, 0.2323, 0.25, 0.2347, 0.2412, 0.3809, 0.2545, 0.49, 0.25, 0.3809, 0.2455, 0.3898, 0.25, 0.234, 0.3745, 0.2453, 0.3725, 0.1856, 0.3616, 0.2455, 0.3809, 0.13, 0.04215, 0.1856, 0.1384, 0.2455, 0.1191, 0.25, 0.01, 0.3616, 0.1856, 0.3144, 0.1384, 0.2588, 0.2347, 0.2653, 0.2412, 0.04215, 0.37, 0.1384, 0.3144, 0.1191, 0.2545, 0.01, 0.25, 0.1191, 0.2545, 0.1384, 0.3144, 0.1275, 0.2547, 0.1255, 0.266, 0.3809, 0.2545, 0.3616, 0.3144, 0.4578, 0.37, 0.49, 0.25, 0.2545, 0.1191, 0.3144, 0.1384, 0.37, 0.04215, 0.25, 0.01, 0.4578, 0.13, 0.3616, 0.1856, 0.3809, 0.2455, 0.49, 0.25, 0.2455, 0.1191, 0.1856, 0.1384, 0.2453, 0.1275, 0.234, 0.1255, 0.1856, 0.1384, 0.1384, 0.1856, 0.2347, 0.2412, 0.2412, 0.2347, 0.1191, 0.2455, 0.1384, 0.1856, 0.04215, 0.13, 0.01, 0.25, 0.37, 0.4578, 0.3144, 0.3616, 0.2545, 0.3809, 0.25, 0.49, 0.13, 0.04215, 0.04215, 0.13, 0.1384, 0.1856, 0.1856, 0.1384, 0.1275, 0.2547, 0.2347, 0.2588, 0.2323, 0.25, 0.1384, 0.25, 0.2453, 0.1275, 0.2412, 0.2347, 0.25, 0.2323, 0.25, 0.1384, 0.2588, 0.2653, 0.2547, 0.3725, 0.3144, 0.3616, 0.3616, 0.3144, 0.2653, 0.2588, 0.2588, 0.2653, 0.3144, 0.3616, 0.266, 0.3745, 0.2545, 0.3809, 0.3144, 0.3616, 0.2547, 0.3725, 1.0, 0.9598, 1.0, 0.9598, 0.9167, 0.9598, 0.9167, 0.9598])
me_cylinder_003.use_remesh_fix_poles = True
me_cylinder_003.use_remesh_preserve_attributes = False
me_cylinder_003.use_mirror_vertex_groups = False
me_cylinder_003.update()

# ---- objects
ob_light = bpy.data.objects.new('Light', light_light)
ob_camera = bpy.data.objects.new('Camera', cam_camera)
ob_wooden_cable_reel = bpy.data.objects.new('Wooden Cable Reel', me_cylinder_003)

# ---- transforms, parenting, visibility, modifiers, constraints
ob_light.location = (3.343, -2.54, 5.904)
ob_light.rotation_euler = (0.6503, 0.05522, 0.9749)
ob_light.lock_rotations_4d = False
ob_light.empty_display_type = 'ARROWS'
ob_light.color = (0.0, 0.0, 0.0, 0.0)
ob_light.lineart.crease_threshold = 0.0
ob_camera.location = (8.699, -5.142, 4.958)
ob_camera.rotation_euler = (1.109, -0.0, 1.036)
ob_camera.lock_rotations_4d = False
ob_camera.empty_display_type = 'ARROWS'
ob_camera.color = (0.0, 0.0, 0.0, 0.0)
ob_camera.display_type = 'WIRE'
ob_camera.lineart.crease_threshold = 0.0
ob_wooden_cable_reel.location = (0.0, 0.0, 0.0)
ob_wooden_cable_reel.lineart.crease_threshold = 0.0

# ---- collection membership
col_collection.objects.link(ob_light)
col_collection.objects.link(ob_camera)
col_collection.objects.link(ob_wooden_cable_reel)

# ---- scene / render settings (as saved in the file)
scene.camera = ob_camera
scene.frame_start = 1; scene.frame_end = 250; scene.frame_set(1)
scene.render.engine = 'BLENDER_EEVEE_NEXT'
scene.cycles.use_denoising = False
scene.cycles.samples = 128
scene.cycles.sampling_pattern = 'TABULATED_SOBOL'
scene.cycles.use_adaptive_sampling = False
scene.cycles.use_light_tree = False
scene.view_settings.view_transform = 'Filmic'
bpy.context.view_layer.update()
